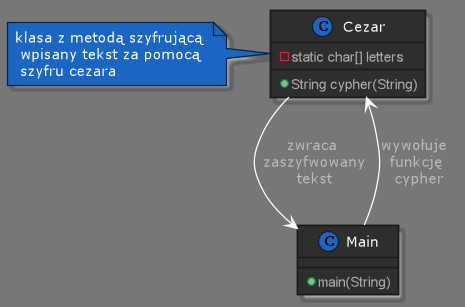

The diagram above was rendered by PlantUML. Its source (embedded in the PNG):
@startuml



skinparam backgroundColor 777
skinparam stereotypeCBackgroundColor 1a66c2





skinparam backgroundColor 777






skinparam circledCharacter {
  radius 8
  fontSize 11
  fontName "Verdana"
}

skinparam class {
    backgroundColor 2e2e2e
  borderColor 1b1b1b
    fontColor fff
  fontName "Verdana"
  fontSize 11
  stereotypeFontColor aaa
  stereotypeFontSize 11
    arrowColor fff
  arrowFontName "Verdana"
  arrowFontColor bbb
  arrowFontSize 11

  attributeFontColor aaa
  attributeFontSize 11
  attributeIconSize 11
}


skinparam actor {
    backgroundColor 1a66c2
  borderColor 002642
    fontColor fff
  fontName "Verdana"
  fontSize 11
  stereotypeFontColor aaa
  stereotypeFontSize 11
}

skinparam participant {
    backgroundColor 2e2e2e
  borderColor 1b1b1b
    fontColor fff
  fontName "Verdana"
  fontSize 11
  stereotypeFontColor aaa
  stereotypeFontSize 11
}


skinparam interface {
    backgroundColor 1a66c2
  borderColor 002642
    fontColor fff
  fontName "Verdana"
  fontSize 11
  stereotypeFontColor aaa
  stereotypeFontSize 11
}

skinparam component {
    backgroundColor 2e2e2e
  borderColor 1b1b1b
    fontColor fff
  fontName "Verdana"
  fontSize 11
  stereotypeFontColor aaa
  stereotypeFontSize 11
}

skinparam node {
    backgroundColor 2e2e2e
  borderColor 1b1b1b
    fontColor fff
  fontName "Verdana"
  fontSize 11
  stereotypeFontColor aaa
  stereotypeFontSize 11
}

skinparam database {
    backgroundColor 2e2e2e
  borderColor 1b1b1b
    fontColor fff
  fontName "Verdana"
  fontSize 11
  stereotypeFontColor aaa
  stereotypeFontSize 11
}

skinparam queue {
    backgroundColor 2e2e2e
  borderColor 1b1b1b
    fontColor fff
  fontName "Verdana"
  fontSize 11
  stereotypeFontColor aaa
  stereotypeFontSize 11
}


skinparam usecase {
    backgroundColor 2e2e2e
  borderColor 1b1b1b
    fontColor fff
  fontName "Verdana"
  fontSize 11
  stereotypeFontColor aaa
  stereotypeFontSize 11
    arrowColor fff
  arrowFontName "Verdana"
  arrowFontColor bbb
  arrowFontSize 11
}

skinparam activity {
    backgroundColor 2e2e2e
  borderColor 1b1b1b
    fontColor fff
  fontName "Verdana"
  fontSize 11
  stereotypeFontColor aaa
  stereotypeFontSize 11
    arrowColor fff
  arrowFontName "Verdana"
  arrowFontColor bbb
  arrowFontSize 11
}

skinparam sequence {
    fontColor fff
  fontName "Verdana"
  fontSize 11
  stereotypeFontColor aaa
  stereotypeFontSize 11
    arrowColor fff
  arrowFontName "Verdana"
  arrowFontColor bbb
  arrowFontSize 11

  lifeLineBorderColor fff
  lifeLineBackgroundColor bbb
}

skinparam boundary {
    backgroundColor 1a66c2
  borderColor 002642
    fontColor fff
  fontName "Verdana"
  fontSize 11
  stereotypeFontColor aaa
  stereotypeFontSize 11
}

skinparam control {
    backgroundColor 1a66c2
  borderColor 002642
    fontColor fff
  fontName "Verdana"
  fontSize 11
  stereotypeFontColor aaa
  stereotypeFontSize 11
}

skinparam entity {
    backgroundColor 1a66c2
  borderColor 002642
    fontColor fff
  fontName "Verdana"
  fontSize 11
  stereotypeFontColor aaa
  stereotypeFontSize 11
}


skinparam state {
    backgroundColor 2e2e2e
  borderColor 1b1b1b
    fontColor fff
  fontName "Verdana"
  fontSize 11
  stereotypeFontColor aaa
  stereotypeFontSize 11
    arrowColor fff
  arrowFontName "Verdana"
  arrowFontColor bbb
  arrowFontSize 11
  startColor 1a66c2
  endColor 002642
}


skinparam object {
    backgroundColor 2e2e2e
  borderColor 1b1b1b
    fontColor fff
  fontName "Verdana"
  fontSize 11
  stereotypeFontColor aaa
  stereotypeFontSize 11
    arrowColor fff
  arrowFontName "Verdana"
  arrowFontColor bbb
  arrowFontSize 11
}


skinparam note {
    backgroundColor 1a66c2
  borderColor 002642
    fontColor fff
  fontName "Verdana"
  fontSize 11
  stereotypeFontColor aaa
  stereotypeFontSize 11
}

skinparam cloud {
    backgroundColor 2e2e2e
  borderColor 1b1b1b
    fontColor fff
  fontName "Verdana"
  fontSize 11
  stereotypeFontColor aaa
  stereotypeFontSize 11
    arrowColor fff
  arrowFontName "Verdana"
  arrowFontColor bbb
  arrowFontSize 11
}

skinparam rectangle {
    backgroundColor 2e2e2e
  borderColor 1b1b1b
    fontColor fff
  fontName "Verdana"
  fontSize 11
  stereotypeFontColor aaa
  stereotypeFontSize 11
}

skinparam storage {
    backgroundColor 2e2e2e
  borderColor 1b1b1b
    fontColor fff
  fontName "Verdana"
  fontSize 11
  stereotypeFontColor aaa
  stereotypeFontSize 11
}

class Main {
+ main(String)
}


class Cezar {
- static char[] letters
+ String cypher(String)
}
note left: klasa z metodą szyfrującą \n wpisany tekst za pomocą \n szyfru cezara
Main --> Cezar : wywołuje \nfunkcję\n cypher

Cezar --> Main : zwraca \nzaszyfwowany\ntekst
@enduml